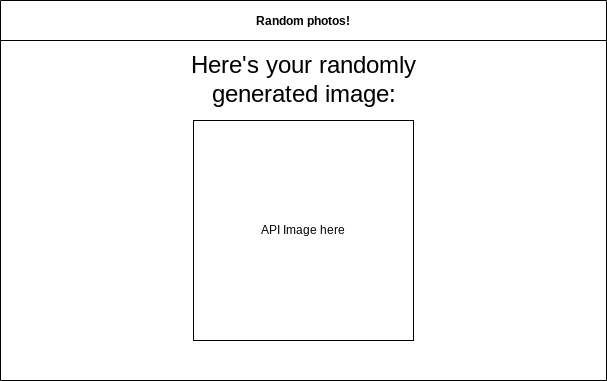

The diagram above was exported from draw.io. Its source (the exported page's mxGraphModel, read from the mxfile embedded in the PNG):
<mxGraphModel dx="1086" dy="743" grid="1" gridSize="10" guides="1" tooltips="1" connect="1" arrows="1" fold="1" page="1" pageScale="1" pageWidth="827" pageHeight="1169" math="0" shadow="0">
  <root>
    <mxCell id="0" />
    <mxCell id="1" parent="0" />
    <mxCell id="2" value="Random photos!" style="swimlane;startSize=40;" parent="1" vertex="1">
      <mxGeometry x="111" y="140" width="606" height="380" as="geometry" />
    </mxCell>
    <mxCell id="3" value="API Image here" style="whiteSpace=wrap;html=1;aspect=fixed;" parent="2" vertex="1">
      <mxGeometry x="193" y="120" width="220" height="220" as="geometry" />
    </mxCell>
    <mxCell id="4" value="&lt;font style=&quot;font-size: 24px;&quot;&gt;Here's your randomly generated image:&lt;/font&gt;" style="text;html=1;strokeColor=none;fillColor=none;align=center;verticalAlign=middle;whiteSpace=wrap;rounded=0;" parent="2" vertex="1">
      <mxGeometry x="169.5" y="40" width="267" height="80" as="geometry" />
    </mxCell>
  </root>
</mxGraphModel>